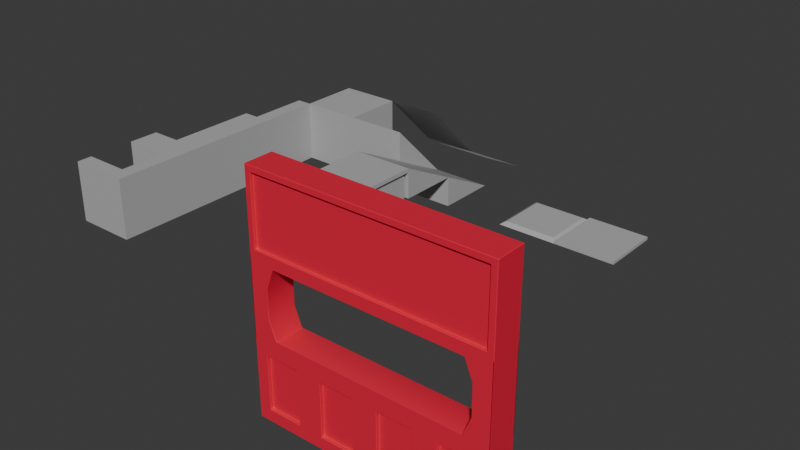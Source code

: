 # Source: in_test.blend  (saved by Blender 4.4.32; exported with 4.5.12 LTS)
import bpy
from mathutils import Matrix  # noqa: F401  (used for matrix-valued properties, if any)

bpy.ops.wm.read_factory_settings(use_empty=True)
scene = bpy.context.scene
scene.name = 'Scene'

# ---- collections
col_collection = bpy.data.collections.new('Collection'); scene.collection.children.link(col_collection)

# ---- materials (node trees are filled in below, after node groups)
mat_test = bpy.data.materials.new('Test')
mat_wee = bpy.data.materials.new('wee')

# ---- node groups
ng_smooth_by_angle = bpy.data.node_groups.new('Smooth by Angle', 'GeometryNodeTree')
_s = ng_smooth_by_angle.interface.new_socket(name='Mesh', in_out='OUTPUT', socket_type='NodeSocketGeometry')
_s = ng_smooth_by_angle.interface.new_socket(name='Mesh', in_out='INPUT', socket_type='NodeSocketGeometry')
_s = ng_smooth_by_angle.interface.new_socket(name='Angle', in_out='INPUT', socket_type='NodeSocketFloat')
_s.subtype = 'ANGLE'
_s.default_value = 0.5236
_s.min_value = 0.0
_s.max_value = 3.142
_s.description = 'Maximum face angle for smooth edges'
_s = ng_smooth_by_angle.interface.new_socket(name='Ignore Sharpness', in_out='INPUT', socket_type='NodeSocketBool')
_s.force_non_field = True
ng_smooth_by_angle.description = 'Set the sharpness of mesh edges based on the angle between the neighboring faces'
ng_smooth_by_angle.is_modifier = True
_N = ng_smooth_by_angle.nodes; _L = ng_smooth_by_angle.links
n0 = _N.new('GeometryNodeSetShadeSmooth'); n0.name = 'Set Shade Smooth'; n0.location = (120, -80)
n0.domain = 'EDGE'
n1 = _N.new('GeometryNodeSetShadeSmooth'); n1.name = 'Set Shade Smooth.001'; n1.location = (300, -80)
n2 = _N.new('NodeGroupOutput'); n2.name = 'Group Output'; n2.location = (480, -80)
n3 = _N.new('GeometryNodeInputMeshEdgeAngle'); n3.name = 'Edge Angle'; n3.location = (-440, -240)
n4 = _N.new('NodeGroupInput'); n4.name = 'Group Input'; n4.location = (-80, -80)
n5 = _N.new('GeometryNodeInputEdgeSmooth'); n5.name = 'Is Edge Smooth'; n5.location = (-260, -120)
n6 = _N.new('GeometryNodeInputShadeSmooth'); n6.name = 'Is Shade Smooth'; n6.location = (-440, -397)
n7 = _N.new('FunctionNodeCompare'); n7.name = 'Compare'; n7.location = (-260, -260)
n7.operation = 'LESS_EQUAL'
n7.inputs[6].default_value = (0.0, 0.0, 0.0, 0.0)
n7.inputs[7].default_value = (0.0, 0.0, 0.0, 0.0)
n8 = _N.new('FunctionNodeBooleanMath'); n8.name = 'Boolean Math.001'; n8.location = (-80, -260)
n9 = _N.new('NodeGroupInput'); n9.name = 'Group Input.001'; n9.location = (-440, -329)
n10 = _N.new('NodeGroupInput'); n10.name = 'Group Input.002'; n10.location = (-259, -189)
n11 = _N.new('FunctionNodeBooleanMath'); n11.name = 'Boolean Math'; n11.location = (-80, -149)
n11.operation = 'OR'
n12 = _N.new('FunctionNodeBooleanMath'); n12.name = 'Boolean Math.002'; n12.location = (-260, -380)
n12.operation = 'OR'
n13 = _N.new('NodeGroupInput'); n13.name = 'Group Input.003'; n13.location = (-440, -460)
_L.new(n3.outputs[0], n7.inputs[0])
_L.new(n1.outputs[0], n2.inputs[0])
_L.new(n9.outputs[1], n7.inputs[1])
_L.new(n7.outputs[0], n8.inputs[0])
_L.new(n4.outputs[0], n0.inputs[0])
_L.new(n0.outputs[0], n1.inputs[0])
_L.new(n8.outputs[0], n0.inputs[2])
_L.new(n10.outputs[2], n11.inputs[1])
_L.new(n5.outputs[0], n11.inputs[0])
_L.new(n11.outputs[0], n0.inputs[1])
_L.new(n13.outputs[2], n12.inputs[1])
_L.new(n6.outputs[0], n12.inputs[0])
_L.new(n12.outputs[0], n8.inputs[1])
n2.is_active_output = True

# ---- material node trees
mat_test.use_nodes = True; mat_test.node_tree.nodes.clear()
_N = mat_test.node_tree.nodes; _L = mat_test.node_tree.links
n0 = _N.new('ShaderNodeBsdfPrincipled'); n0.name = 'Principled BSDF'; n0.location = (10, 300)
n0.inputs[0].default_value = (0.4602, 0.4602, 0.4602, 1.0)
n1 = _N.new('ShaderNodeOutputMaterial'); n1.name = 'Material Output'; n1.location = (300, 300)
_L.new(n0.outputs[0], n1.inputs[0])
n1.is_active_output = True
mat_wee.use_nodes = True; mat_wee.node_tree.nodes.clear()
_N = mat_wee.node_tree.nodes; _L = mat_wee.node_tree.links
n0 = _N.new('ShaderNodeBsdfPrincipled'); n0.name = 'Principled BSDF'; n0.location = (10, 300)
n0.inputs[0].default_value = (0.8002, 0.01652, 0.05242, 1.0)
n1 = _N.new('ShaderNodeOutputMaterial'); n1.name = 'Material Output'; n1.location = (300, 300)
_L.new(n0.outputs[0], n1.inputs[0])
n1.is_active_output = True

# ---- world
world_world = bpy.data.worlds.new('World'); scene.world = world_world
world_world.use_nodes = True; world_world.node_tree.nodes.clear()
_N = world_world.node_tree.nodes; _L = world_world.node_tree.links
n0 = _N.new('ShaderNodeOutputWorld'); n0.name = 'World Output'; n0.location = (300, 300)
n1 = _N.new('ShaderNodeBackground'); n1.name = 'Background'; n1.location = (10, 300)
n1.inputs[0].default_value = (0.05088, 0.05088, 0.05088, 1.0)
_L.new(n1.outputs[0], n0.inputs[0])
n0.is_active_output = True
world_world.color = (0.05088, 0.05088, 0.05088)
world_world.sun_shadow_jitter_overblur = 0.0

# ---- meshes
me_plane = bpy.data.meshes.new('Plane')
me_plane.from_pydata([(-1.0, 1.0, -1.0), (-1.0, -1.0, -1.0), (1.0, 1.0, -1.0), (1.0, -1.0, -1.0), (0.8455, 0.8455, -0.9), (-0.8455, 0.8455, -0.9), (-0.8455, -0.8455, -0.9), (0.8455, -0.8455, -0.9), (0.8455, 0.8455, -1.042), (-0.8455, 0.8455, -1.042), (-0.8455, -0.8455, -1.042), (0.8455, -0.8455, -1.042), (0.8455, 0.8455, -1.042), (-0.8455, 0.8455, -1.042), (-0.8455, -0.8455, -1.042), (0.8455, -0.8455, -1.042)], [], [(5, 4, 2, 0), (6, 5, 0, 1), (7, 6, 1, 3), (4, 7, 3, 2), (9, 10, 11, 8), (4, 5, 6, 7), (0, 2, 12, 13), (2, 3, 15, 12), (13, 12, 15, 14), (1, 0, 13, 14), (3, 1, 14, 15)])
_uv = me_plane.uv_layers.new(name='UVMap')
_uv.uv.foreach_set('vector', [0.07723, 0.07723, 0.07723, 0.9228, 0.0, 1.0, 0.0, 0.0, 0.9228, 0.07723, 0.07723, 0.07723, 0.0, 0.0, 1.0, 0.0, 0.9228, 0.9228, 0.9228, 0.07723, 1.0, 0.0, 1.0, 1.0, 0.07723, 0.9228, 0.9228, 0.9228, 1.0, 1.0, 0.0, 1.0, 0.07723, 0.07723, 0.9228, 0.07723, 0.9228, 0.9228, 0.07723, 0.9228, 0.07723, 0.9228, 0.07723, 0.07723, 0.9228, 0.07723, 0.9228, 0.9228, 0.0, 0.0, 0.0, 1.0, 0.07723, 0.9228, 0.07723, 0.07723, 0.0, 1.0, 1.0, 1.0, 0.9228, 0.9228, 0.07723, 0.9228, 0.07723, 0.07723, 0.07723, 0.9228, 0.9228, 0.9228, 0.9228, 0.07723, 1.0, 0.0, 0.0, 0.0, 0.07723, 0.07723, 0.9228, 0.07723, 1.0, 1.0, 1.0, 0.0, 0.9228, 0.07723, 0.9228, 0.9228])
me_plane.materials.append(mat_test)
me_plane.update()
me_plane_003 = bpy.data.meshes.new('Plane.003')
me_plane_003.from_pydata([(-1.0, 1.0, -1.0), (-1.0, -1.0, 0.0), (1.0, 1.0, -1.0), (1.0, -1.0, 0.0), (-1.0, -1.0, -1.0), (1.0, -1.0, -1.0)], [], [(0, 1, 3, 2), (3, 1, 4, 5), (2, 5, 4, 0), (3, 5, 2), (1, 0, 4)])
_uv = me_plane_003.uv_layers.new(name='UVMap')
_uv.uv.foreach_set('vector', [0.0, 0.0, 1.0, 0.0, 1.0, 1.0, 0.0, 1.0, 1.0, 1.0, 1.0, 0.0, 1.0, 0.0, 1.0, 1.0, 0.0, 1.0, 1.0, 1.0, 1.0, 0.0, 0.0, 0.0, 1.0, 1.0, 1.0, 1.0, 0.0, 1.0, 1.0, 0.0, 0.0, 0.0, 1.0, 0.0])
me_plane_003.materials.append(mat_test)
me_plane_003.update()
me_plane_004 = bpy.data.meshes.new('Plane.004')
me_plane_004.from_pydata([(-1.0, 1.0, -1.0), (-1.0, -1.0, 1.0), (1.0, 1.0, -1.0), (1.0, -1.0, 1.0), (-1.0, -1.0, -1.0), (1.0, -1.0, -1.0)], [], [(0, 1, 3, 2), (3, 1, 4, 5), (2, 5, 4, 0), (1, 0, 4), (3, 5, 2)])
_uv = me_plane_004.uv_layers.new(name='UVMap')
_uv.uv.foreach_set('vector', [0.0, 0.0, 1.0, 0.0, 1.0, 1.0, 0.0, 1.0, 1.0, 1.0, 1.0, 0.0, 1.0, 0.0, 1.0, 1.0, 0.0, 1.0, 1.0, 1.0, 1.0, 0.0, 0.0, 0.0, 1.0, 0.0, 0.0, 0.0, 1.0, 0.0, 1.0, 1.0, 1.0, 1.0, 0.0, 1.0])
me_plane_004.materials.append(mat_test)
me_plane_004.update()
me_plane_005 = bpy.data.meshes.new('Plane.005')
me_plane_005.from_pydata([(-1.0, 1.0, -1.0), (-1.0, -1.0, 1.0), (1.0, 1.0, -1.0), (1.0, -1.0, 1.0)], [], [(0, 1, 3, 2)])
_uv = me_plane_005.uv_layers.new(name='UVMap')
_uv.uv.foreach_set('vector', [0.0, 0.0, 1.0, 0.0, 1.0, 1.0, 0.0, 1.0])
me_plane_005.materials.append(mat_test)
me_plane_005.update()
me_plane_006 = bpy.data.meshes.new('Plane.006')
me_plane_006.from_pydata([(-1.0, 1.0, -1.0), (-1.0, -1.0, 0.0), (1.0, 1.0, -1.0), (1.0, -1.0, 0.0)], [], [(0, 1, 3, 2)])
_uv = me_plane_006.uv_layers.new(name='UVMap')
_uv.uv.foreach_set('vector', [0.0, 0.0, 1.0, 0.0, 1.0, 1.0, 0.0, 1.0])
me_plane_006.materials.append(mat_test)
me_plane_006.update()
me_plane_007 = bpy.data.meshes.new('Plane.007')
me_plane_007.from_pydata([(-1.0, 1.0, -0.9), (-1.0, -1.0, -0.9), (1.0, 1.0, -0.9), (1.0, -1.0, -0.9), (1.0, 1.0, -1.0), (-1.0, 1.0, -1.0), (-1.0, -1.0, -1.0), (1.0, -1.0, -1.0)], [], [(0, 1, 3, 2), (5, 4, 7, 6), (1, 6, 7, 3), (2, 4, 5, 0), (3, 7, 4, 2), (0, 5, 6, 1)])
_uv = me_plane_007.uv_layers.new(name='UVMap')
_uv.uv.foreach_set('vector', [0.0, 0.0, 1.0, 0.0, 1.0, 1.0, 0.0, 1.0, 0.0, 0.0, 0.0, 1.0, 1.0, 1.0, 1.0, 0.0, 1.0, 0.0, 1.0, 0.0, 1.0, 1.0, 1.0, 1.0, 0.0, 1.0, 0.0, 1.0, 0.0, 0.0, 0.0, 0.0, 1.0, 1.0, 1.0, 1.0, 0.0, 1.0, 0.0, 1.0, 0.0, 0.0, 0.0, 0.0, 1.0, 0.0, 1.0, 0.0])
me_plane_007.materials.append(mat_test)
me_plane_007.update()
me_plane_009 = bpy.data.meshes.new('Plane.009')
me_plane_009.from_pydata([(-1.0, 1.0, -1.0), (-1.0, 1.0, 1.0), (1.0, 1.0, -1.0), (1.0, 1.0, 1.0), (-1.0, -1.0, -1.0), (-1.0, -1.0, 1.0), (1.0, -1.0, -1.0), (1.0, -1.0, 1.0)], [], [(0, 1, 3, 2), (2, 3, 7, 6), (6, 7, 5, 4), (4, 5, 1, 0), (2, 6, 4, 0), (7, 3, 1, 5)])
_uv = me_plane_009.uv_layers.new(name='UVMap')
_uv.uv.foreach_set('vector', [0.375, 0.0, 0.625, 0.0, 0.625, 0.25, 0.375, 0.25, 0.375, 0.25, 0.625, 0.25, 0.625, 0.5, 0.375, 0.5, 0.375, 0.5, 0.625, 0.5, 0.625, 0.75, 0.375, 0.75, 0.375, 0.75, 0.625, 0.75, 0.625, 1.0, 0.375, 1.0, 0.125, 0.5, 0.375, 0.5, 0.375, 0.75, 0.125, 0.75, 0.625, 0.5, 0.875, 0.5, 0.875, 0.75, 0.625, 0.75])
me_plane_009.materials.append(mat_test)
me_plane_009.update()
me_plane_014 = bpy.data.meshes.new('Plane.014')
me_plane_014.from_pydata([(-1.0, 1.0, -1.0), (-1.0, 1.0, 1.0), (1.0, 1.0, -1.0), (1.0, 1.0, 1.0), (-1.0, -1.0, -1.0), (-1.0, -1.0, 1.0), (1.0, -1.0, -1.0), (1.0, -1.0, 1.0), (-1.0, 1.0, -0.8667), (-1.0, 1.0, 0.8667), (1.0, 1.0, 0.8667), (1.0, 1.0, -0.8667), (1.0, -1.0, 0.8667), (1.0, -1.0, -0.8667), (-1.0, -1.0, 0.8667), (-1.0, -1.0, -0.8667), (-0.9109, 0.9109, -0.8667), (-0.9109, 0.9109, 0.8667), (0.9109, 0.9109, 0.8667), (0.9109, 0.9109, -0.8667), (0.9109, -0.9109, 0.8667), (0.9109, -0.9109, -0.8667), (-0.9109, -0.9109, 0.8667), (-0.9109, -0.9109, -0.8667)], [], [(9, 1, 3, 10), (10, 3, 7, 12), (12, 7, 5, 14), (14, 5, 1, 9), (2, 6, 4, 0), (7, 3, 1, 5), (4, 15, 8, 0), (14, 9, 17, 22), (6, 13, 15, 4), (12, 14, 22, 20), (2, 11, 13, 6), (10, 12, 20, 18), (0, 8, 11, 2), (9, 10, 18, 17), (23, 22, 17, 16), (21, 20, 22, 23), (19, 18, 20, 21), (16, 17, 18, 19), (11, 8, 16, 19), (13, 11, 19, 21), (15, 13, 21, 23), (8, 15, 23, 16)])
_uv = me_plane_014.uv_layers.new(name='UVMap')
_uv.uv.foreach_set('vector', [0.5417, 0.0, 0.625, 0.0, 0.625, 0.25, 0.5417, 0.25, 0.5417, 0.25, 0.625, 0.25, 0.625, 0.5, 0.5417, 0.5, 0.5417, 0.5, 0.625, 0.5, 0.625, 0.75, 0.5417, 0.75, 0.5417, 0.75, 0.625, 0.75, 0.625, 1.0, 0.5417, 1.0, 0.125, 0.5, 0.375, 0.5, 0.375, 0.75, 0.125, 0.75, 0.625, 0.5, 0.875, 0.5, 0.875, 0.75, 0.625, 0.75, 0.375, 0.75, 0.4583, 0.75, 0.4583, 1.0, 0.375, 1.0, 0.5417, 0.75, 0.5417, 1.0, 0.5417, 1.0, 0.5417, 0.75, 0.375, 0.5, 0.4583, 0.5, 0.4583, 0.75, 0.375, 0.75, 0.5417, 0.5, 0.5417, 0.75, 0.5417, 0.75, 0.5417, 0.5, 0.375, 0.25, 0.4583, 0.25, 0.4583, 0.5, 0.375, 0.5, 0.5417, 0.25, 0.5417, 0.5, 0.5417, 0.5, 0.5417, 0.25, 0.375, 0.0, 0.4583, 0.0, 0.4583, 0.25, 0.375, 0.25, 0.5417, 0.0, 0.5417, 0.25, 0.5417, 0.25, 0.5417, 0.0, 0.4583, 0.75, 0.5417, 0.75, 0.5417, 1.0, 0.4583, 1.0, 0.4583, 0.5, 0.5417, 0.5, 0.5417, 0.75, 0.4583, 0.75, 0.4583, 0.25, 0.5417, 0.25, 0.5417, 0.5, 0.4583, 0.5, 0.4583, 0.0, 0.5417, 0.0, 0.5417, 0.25, 0.4583, 0.25, 0.4583, 0.25, 0.4583, 0.0, 0.4583, 0.0, 0.4583, 0.25, 0.4583, 0.5, 0.4583, 0.25, 0.4583, 0.25, 0.4583, 0.5, 0.4583, 0.75, 0.4583, 0.5, 0.4583, 0.5, 0.4583, 0.75, 0.4583, 1.0, 0.4583, 0.75, 0.4583, 0.75, 0.4583, 1.0])
me_plane_014.materials.append(mat_test)
me_plane_014.update()
me_plane_015 = bpy.data.meshes.new('Plane.015')
me_plane_015.from_pydata([(0.5, 1.0, -1.0), (0.5, 1.0, 1.0), (1.0, 1.0, -1.0), (1.0, 1.0, 1.0), (0.5, -1.0, -1.0), (0.5, -1.0, 1.0), (1.0, -1.0, -1.0), (1.0, -1.0, 1.0)], [], [(0, 1, 3, 2), (2, 3, 7, 6), (6, 7, 5, 4), (4, 5, 1, 0), (2, 6, 4, 0), (7, 3, 1, 5)])
_uv = me_plane_015.uv_layers.new(name='UVMap')
_uv.uv.foreach_set('vector', [0.375, 0.0, 0.625, 0.0, 0.625, 0.25, 0.375, 0.25, 0.375, 0.25, 0.625, 0.25, 0.625, 0.5, 0.375, 0.5, 0.375, 0.5, 0.625, 0.5, 0.625, 0.75, 0.375, 0.75, 0.375, 0.75, 0.625, 0.75, 0.625, 1.0, 0.375, 1.0, 0.125, 0.5, 0.375, 0.5, 0.375, 0.75, 0.125, 0.75, 0.625, 0.5, 0.875, 0.5, 0.875, 0.75, 0.625, 0.75])
me_plane_015.materials.append(mat_test)
me_plane_015.update()
me_plane_018 = bpy.data.meshes.new('Plane.018')
me_plane_018.from_pydata([(0.0, 1.0, -1.0), (0.0, 1.0, 1.0), (1.0, 1.0, -1.0), (1.0, 1.0, 1.0), (1.788e-07, -1.0, -1.0), (1.788e-07, -1.0, 1.0), (1.0, -1.0, -1.0), (1.0, -1.0, 1.0)], [], [(0, 1, 3, 2), (2, 3, 7, 6), (6, 7, 5, 4), (4, 5, 1, 0), (2, 6, 4, 0), (7, 3, 1, 5)])
_uv = me_plane_018.uv_layers.new(name='UVMap')
_uv.uv.foreach_set('vector', [0.375, 0.0, 0.625, 0.0, 0.625, 0.25, 0.375, 0.25, 0.375, 0.25, 0.625, 0.25, 0.625, 0.5, 0.375, 0.5, 0.375, 0.5, 0.625, 0.5, 0.625, 0.75, 0.375, 0.75, 0.375, 0.75, 0.625, 0.75, 0.625, 1.0, 0.375, 1.0, 0.125, 0.5, 0.375, 0.5, 0.375, 0.75, 0.125, 0.75, 0.625, 0.5, 0.875, 0.5, 0.875, 0.75, 0.625, 0.75])
me_plane_018.materials.append(mat_test)
me_plane_018.update()
me_plane_001 = bpy.data.meshes.new('Plane.001')
me_plane_001.from_pydata([(0.0, 1.0, -1.0), (0.0, 1.0, 1.0), (1.0, 1.0, -1.0), (1.0, 1.0, 1.0), (1.788e-07, -1.0, -1.0), (1.788e-07, -1.0, 1.0), (1.0, -1.0, -1.0), (1.0, -1.0, 1.0), (1.0, 1.788e-07, -1.0), (1.0, 1.788e-07, 1.0), (8.941e-08, 0.0, -1.0), (8.941e-08, 0.0, 1.0), (-1.0, -1.0, 1.0), (-1.0, -1.0, -1.0), (-1.0, -8.941e-08, -1.0), (-1.0, -8.941e-08, 1.0)], [], [(0, 1, 3, 2), (8, 9, 7, 6), (6, 7, 5, 4), (10, 11, 1, 0), (8, 6, 4, 10), (9, 3, 1, 11), (7, 9, 11, 5), (2, 8, 10, 0), (5, 11, 15, 12), (2, 3, 9, 8), (13, 12, 15, 14), (4, 5, 12, 13), (11, 10, 14, 15), (10, 4, 13, 14)])
_uv = me_plane_001.uv_layers.new(name='UVMap')
_uv.uv.foreach_set('vector', [0.375, 0.0, 0.625, 0.0, 0.625, 0.25, 0.375, 0.25, 0.375, 0.375, 0.625, 0.375, 0.625, 0.5, 0.375, 0.5, 0.375, 0.5, 0.625, 0.5, 0.625, 0.75, 0.375, 0.75, 0.375, 0.875, 0.625, 0.875, 0.625, 1.0, 0.375, 1.0, 0.25, 0.5, 0.375, 0.5, 0.375, 0.75, 0.25, 0.75, 0.75, 0.5, 0.875, 0.5, 0.875, 0.75, 0.75, 0.75, 0.625, 0.5, 0.75, 0.5, 0.75, 0.75, 0.625, 0.75, 0.125, 0.5, 0.25, 0.5, 0.25, 0.75, 0.125, 0.75, 0.625, 0.75, 0.75, 0.75, 0.75, 0.75, 0.625, 0.75, 0.375, 0.25, 0.625, 0.25, 0.625, 0.375, 0.375, 0.375, 0.375, 0.75, 0.625, 0.75, 0.625, 0.875, 0.375, 0.875, 0.375, 0.75, 0.625, 0.75, 0.625, 0.75, 0.375, 0.75, 0.625, 0.875, 0.375, 0.875, 0.375, 0.875, 0.625, 0.875, 0.25, 0.75, 0.375, 0.75, 0.375, 0.75, 0.25, 0.75])
me_plane_001.materials.append(mat_test)
me_plane_001.update()
me_plane_002 = bpy.data.meshes.new('Plane.002')
me_plane_002.from_pydata([(0.5, 1.0, -1.0), (0.5, 1.0, 1.0), (1.0, 1.0, -1.0), (1.0, 1.0, 1.0), (0.5, -1.0, -1.0), (0.5, -1.0, 1.0), (1.0, -1.0, -1.0), (1.0, -1.0, 1.0), (1.0, 1.788e-07, -1.0), (1.0, 1.788e-07, 1.0), (0.5, 0.0, -1.0), (0.5, 0.0, 1.0), (1.0, -0.5, 1.0), (0.5, -0.5, -1.0), (1.0, -0.5, -1.0), (0.5, -0.5, 1.0), (-1.0, -1.0, 1.0), (-1.0, -1.0, -1.0), (-1.0, -0.5, -1.0), (-1.0, -0.5, 1.0)], [], [(0, 1, 3, 2), (14, 12, 7, 6), (6, 7, 5, 4), (10, 11, 1, 0), (14, 6, 4, 13), (9, 3, 1, 11), (12, 9, 11, 15), (2, 8, 10, 0), (13, 15, 11, 10), (2, 3, 9, 8), (5, 15, 19, 16), (7, 12, 15, 5), (8, 14, 13, 10), (8, 9, 12, 14), (17, 16, 19, 18), (13, 4, 17, 18), (15, 13, 18, 19), (4, 5, 16, 17)])
_uv = me_plane_002.uv_layers.new(name='UVMap')
_uv.uv.foreach_set('vector', [0.375, 0.0, 0.625, 0.0, 0.625, 0.25, 0.375, 0.25, 0.375, 0.4375, 0.625, 0.4375, 0.625, 0.5, 0.375, 0.5, 0.375, 0.5, 0.625, 0.5, 0.625, 0.75, 0.375, 0.75, 0.375, 0.875, 0.625, 0.875, 0.625, 1.0, 0.375, 1.0, 0.3125, 0.5, 0.375, 0.5, 0.375, 0.75, 0.3125, 0.75, 0.75, 0.5, 0.875, 0.5, 0.875, 0.75, 0.75, 0.75, 0.6875, 0.5, 0.75, 0.5, 0.75, 0.75, 0.6875, 0.75, 0.125, 0.5, 0.25, 0.5, 0.25, 0.75, 0.125, 0.75, 0.375, 0.8125, 0.625, 0.8125, 0.625, 0.875, 0.375, 0.875, 0.375, 0.25, 0.625, 0.25, 0.625, 0.375, 0.375, 0.375, 0.625, 0.75, 0.6875, 0.75, 0.6875, 0.75, 0.625, 0.75, 0.625, 0.5, 0.6875, 0.5, 0.6875, 0.75, 0.625, 0.75, 0.25, 0.5, 0.3125, 0.5, 0.3125, 0.75, 0.25, 0.75, 0.375, 0.375, 0.625, 0.375, 0.625, 0.4375, 0.375, 0.4375, 0.375, 0.75, 0.625, 0.75, 0.625, 0.8125, 0.375, 0.8125, 0.3125, 0.75, 0.375, 0.75, 0.375, 0.75, 0.3125, 0.75, 0.625, 0.8125, 0.375, 0.8125, 0.375, 0.8125, 0.625, 0.8125, 0.375, 0.75, 0.625, 0.75, 0.625, 0.75, 0.375, 0.75])
me_plane_002.materials.append(mat_test)
me_plane_002.update()
me_plane_008 = bpy.data.meshes.new('Plane.008')
me_plane_008.from_pydata([(-1.0, 1.0, 0.0), (-1.0, -1.0, 1.0), (1.0, 1.0, 0.0), (1.0, -1.0, 1.0), (-1.0, -1.0, 0.0), (1.0, -1.0, 0.0)], [], [(0, 1, 3, 2), (3, 1, 4, 5), (2, 5, 4, 0), (3, 5, 2), (1, 0, 4)])
_uv = me_plane_008.uv_layers.new(name='UVMap')
_uv.uv.foreach_set('vector', [0.0, 0.0, 1.0, 0.0, 1.0, 1.0, 0.0, 1.0, 1.0, 1.0, 1.0, 0.0, 1.0, 0.0, 1.0, 1.0, 0.0, 1.0, 1.0, 1.0, 1.0, 0.0, 0.0, 0.0, 1.0, 1.0, 1.0, 1.0, 0.0, 1.0, 1.0, 0.0, 0.0, 0.0, 1.0, 0.0])
me_plane_008.materials.append(mat_test)
me_plane_008.update()
me_plane_010 = bpy.data.meshes.new('Plane.010')
me_plane_010.from_pydata([(-4.0, -2.384e-07, -4.0), (4.0, -2.384e-07, -4.0), (-4.0, 2.384e-07, 4.0), (4.0, 2.384e-07, 4.0), (-3.797, -1.0, 3.797), (-4.0, -1.0, -4.0), (4.0, -1.0, -4.0), (3.797, -1.0, 3.797), (-3.797, -1.0, 1.536), (-4.0, -1.0, -1.333), (4.0, -1.0, -1.333), (3.797, -1.0, 1.536), (-4.0, 7.947e-08, 1.333), (-4.0, -7.947e-08, -1.333), (4.0, -7.947e-08, -1.333), (4.0, 7.947e-08, 1.333), (4.0, -1.0, 1.333), (4.0, -1.0, 4.0), (-4.0, -1.0, 4.0), (-4.0, -1.0, 1.333), (3.797, -0.9009, 1.536), (3.797, -0.9009, 3.797), (-3.797, -0.9009, 3.797), (-3.797, -0.9009, 1.536), (-3.157, 6.755e-08, 1.133), (-3.42, 0.0, 0.4903), (-4.0, 7.947e-08, 1.333), (-3.42, 0.0, -0.4903), (-3.157, -6.755e-08, -1.133), (-4.0, -7.947e-08, -1.333), (3.157, -6.755e-08, -1.133), (3.42, 0.0, -0.4903), (4.0, -7.947e-08, -1.333), (3.42, 0.0, 0.4903), (3.157, 6.755e-08, 1.133), (4.0, 7.947e-08, 1.333), (-3.42, -1.0, 0.4903), (-3.157, -1.0, 1.133), (-4.0, -1.0, 1.333), (-3.157, -1.0, -1.133), (-3.42, -1.0, -0.4903), (-4.0, -1.0, -1.333), (3.42, -1.0, -0.4903), (3.157, -1.0, -1.133), (4.0, -1.0, -1.333), (3.157, -1.0, 1.133), (3.42, -1.0, 0.4903), (4.0, -1.0, 1.333), (-2.0, -2.384e-07, -4.0), (0.0, -2.384e-07, -4.0), (2.0, -2.384e-07, -4.0), (-2.0, -1.0, -4.0), (0.0, -1.0, -4.0), (2.0, -1.0, -4.0), (2.0, -1.0, -1.333), (0.0, -1.0, -1.333), (-2.0, -1.0, -1.333), (-2.0, -7.947e-08, -1.333), (0.0, -7.947e-08, -1.333), (2.0, -7.947e-08, -1.333), (2.422, -1.0, -3.578), (3.578, -1.0, -3.578), (3.578, -1.0, -1.755), (2.422, -1.0, -1.755), (-3.578, -1.0, -3.578), (-2.422, -1.0, -3.578), (-2.422, -1.0, -1.755), (-3.578, -1.0, -1.755), (-1.578, -1.0, -3.578), (-0.4215, -1.0, -3.578), (-0.4215, -1.0, -1.755), (-1.578, -1.0, -1.755), (0.4215, -1.0, -3.578), (1.578, -1.0, -3.578), (1.578, -1.0, -1.755), (0.4215, -1.0, -1.755), (2.422, -0.8868, -3.578), (3.578, -0.8868, -3.578), (2.422, -0.8868, -1.755), (3.578, -0.8868, -1.755), (-3.578, -0.8868, -3.578), (-2.422, -0.8868, -3.578), (-3.578, -0.8868, -1.755), (-2.422, -0.8868, -1.755), (-1.578, -0.8868, -3.578), (-0.4215, -0.8868, -3.578), (-1.578, -0.8868, -1.755), (-0.4215, -0.8868, -1.755), (0.4215, -0.8868, -3.578), (1.578, -0.8868, -3.578), (0.4215, -0.8868, -1.755), (1.578, -0.8868, -1.755)], [], [(12, 2, 3, 15), (8, 11, 20, 23), (3, 2, 18, 17), (50, 1, 6, 53), (15, 3, 17, 16), (13, 0, 5, 9), (2, 12, 19, 18), (12, 13, 9, 19), (1, 14, 10, 6), (14, 15, 16, 10), (63, 60, 76, 78), (50, 59, 14, 1), (38, 37, 45, 47, 16, 19), (47, 46, 42, 44, 10, 16), (44, 43, 39, 41, 9, 56, 55, 54, 10), (45, 37, 24, 34), (41, 40, 36, 38, 19, 9), (46, 33, 31, 42), (43, 30, 28, 39), (29, 28, 30, 32, 14, 59, 58, 57, 13), (32, 31, 33, 35, 15, 14), (35, 34, 24, 26, 12, 15), (26, 25, 27, 29, 13, 12), (7, 11, 16, 17), (4, 7, 17, 18), (8, 4, 18, 19), (11, 8, 19, 16), (23, 20, 21, 22), (7, 4, 22, 21), (4, 8, 23, 22), (11, 7, 21, 20), (24, 25, 26), (27, 28, 29), (30, 31, 32), (33, 34, 35), (36, 37, 38), (39, 40, 41), (42, 43, 44), (45, 46, 47), (42, 31, 30, 43), (39, 28, 27, 40), (45, 34, 33, 46), (36, 25, 24, 37), (40, 27, 25, 36), (0, 13, 57, 48), (48, 57, 58, 49), (49, 58, 59, 50), (64, 65, 81, 80), (60, 61, 77, 76), (74, 75, 90, 91), (0, 48, 51, 5), (48, 49, 52, 51), (49, 50, 53, 52), (53, 6, 61, 60), (6, 10, 62, 61), (10, 54, 63, 62), (54, 53, 60, 63), (5, 51, 65, 64), (51, 56, 66, 65), (56, 9, 67, 66), (9, 5, 64, 67), (51, 52, 69, 68), (52, 55, 70, 69), (55, 56, 71, 70), (56, 51, 68, 71), (52, 53, 73, 72), (53, 54, 74, 73), (54, 55, 75, 74), (55, 52, 72, 75), (76, 77, 79, 78), (80, 81, 83, 82), (84, 85, 87, 86), (88, 89, 91, 90), (68, 69, 85, 84), (67, 64, 80, 82), (72, 73, 89, 88), (61, 62, 79, 77), (71, 68, 84, 86), (65, 66, 83, 81), (75, 72, 88, 90), (62, 63, 78, 79), (69, 70, 87, 85), (66, 67, 82, 83), (73, 74, 91, 89), (70, 71, 86, 87)])
me_plane_010.polygons.foreach_set('use_smooth', [True] * 85)
_uv = me_plane_010.uv_layers.new(name='UVMap')
_uv.uv.foreach_set('vector', [0.0, 0.6667, 0.0, 1.0, 1.0, 1.0, 1.0, 0.6667, 0.02533, 0.692, 0.9747, 0.692, 0.9747, 0.692, 0.02533, 0.692, 1.0, 1.0, 0.0, 1.0, 0.0, 1.0, 1.0, 1.0, 0.75, 0.0, 1.0, 0.0, 1.0, 0.0, 0.75, 0.0, 1.0, 0.6667, 1.0, 1.0, 1.0, 1.0, 1.0, 0.6667, 0.0, 0.3333, 0.0, 0.0, 0.0, 0.0, 0.0, 0.3333, 0.0, 1.0, 0.0, 0.6667, 0.0, 0.6667, 0.0, 1.0, 0.0, 0.6667, 0.0, 0.3333, 0.0, 0.3333, 0.0, 0.6667, 1.0, 0.0, 1.0, 0.3333, 1.0, 0.3333, 1.0, 0.0, 1.0, 0.3333, 1.0, 0.6667, 1.0, 0.6667, 1.0, 0.3333, 0.8027, 0.2806, 0.8027, 0.05269, 0.8027, 0.05269, 0.8027, 0.2806, 0.75, 0.0, 0.75, 0.3333, 1.0, 0.3333, 1.0, 0.0, 4.418e-06, 0.6667, 0.1054, 0.6417, 0.8946, 0.6417, 1.0, 0.6667, 1.0, 0.6667, 0.0, 0.6667, 1.0, 0.6667, 0.975, 0.5613, 0.975, 0.4387, 1.0, 0.3333, 1.0, 0.3333, 1.0, 0.6667, 1.0, 0.3333, 0.8946, 0.3583, 0.1054, 0.3583, 4.417e-06, 0.3333, 0.0, 0.3333, 0.25, 0.3333, 0.5, 0.3333, 0.75, 0.3333, 1.0, 0.3333, 0.8946, 0.6417, 0.1054, 0.6417, 0.1054, 0.6417, 0.8946, 0.6417, 4.418e-06, 0.3333, 0.025, 0.4387, 0.025, 0.5613, 4.417e-06, 0.6667, 0.0, 0.6667, 0.0, 0.3333, 0.975, 0.5613, 0.975, 0.5613, 0.975, 0.4387, 0.975, 0.4387, 0.8946, 0.3583, 0.8946, 0.3583, 0.1054, 0.3583, 0.1054, 0.3583, 4.418e-06, 0.3333, 0.1054, 0.3583, 0.8946, 0.3583, 1.0, 0.3333, 1.0, 0.3333, 0.75, 0.3333, 0.5, 0.3333, 0.25, 0.3333, 0.0, 0.3333, 1.0, 0.3333, 0.975, 0.4387, 0.975, 0.5613, 1.0, 0.6667, 1.0, 0.6667, 1.0, 0.3333, 1.0, 0.6667, 0.8946, 0.6417, 0.1054, 0.6417, 4.417e-06, 0.6667, 0.0, 0.6667, 1.0, 0.6667, 4.418e-06, 0.6667, 0.025, 0.5613, 0.025, 0.4387, 4.417e-06, 0.3333, 0.0, 0.3333, 0.0, 0.6667, 0.9747, 0.9747, 0.9747, 0.692, 1.0, 0.6667, 1.0, 1.0, 0.02533, 0.9747, 0.9747, 0.9747, 1.0, 1.0, 0.0, 1.0, 0.02533, 0.692, 0.02533, 0.9747, 0.0, 1.0, 0.0, 0.6667, 0.9747, 0.692, 0.02533, 0.692, 0.0, 0.6667, 1.0, 0.6667, 0.02533, 0.692, 0.9747, 0.692, 0.9747, 0.9747, 0.02533, 0.9747, 0.9747, 0.9747, 0.02533, 0.9747, 0.02533, 0.9747, 0.9747, 0.9747, 0.02533, 0.9747, 0.02533, 0.692, 0.02533, 0.692, 0.02533, 0.9747, 0.9747, 0.692, 0.9747, 0.9747, 0.9747, 0.9747, 0.9747, 0.692, 0.1054, 0.6417, 0.025, 0.6417, 4.418e-06, 0.6667, 0.025, 0.4387, 0.025, 0.3583, 4.418e-06, 0.3333, 0.8946, 0.3583, 0.975, 0.3583, 1.0, 0.3333, 0.975, 0.5613, 0.975, 0.6417, 1.0, 0.6667, 0.025, 0.5613, 0.025, 0.6417, 4.418e-06, 0.6667, 0.1054, 0.3583, 0.025, 0.3583, 4.418e-06, 0.3333, 0.975, 0.4387, 0.975, 0.3583, 1.0, 0.3333, 0.8946, 0.6417, 0.975, 0.6417, 1.0, 0.6667, 0.975, 0.4387, 0.975, 0.4387, 0.8946, 0.3583, 0.8946, 0.3583, 0.1054, 0.3583, 0.1054, 0.3583, 0.025, 0.4387, 0.025, 0.4387, 0.8946, 0.6417, 0.8946, 0.6417, 0.975, 0.5613, 0.975, 0.5613, 0.025, 0.5613, 0.025, 0.5613, 0.1054, 0.6417, 0.1054, 0.6417, 0.025, 0.4387, 0.025, 0.4387, 0.025, 0.5613, 0.025, 0.5613, 0.0, 0.0, 0.0, 0.3333, 0.25, 0.3333, 0.25, 0.0, 0.25, 0.0, 0.25, 0.3333, 0.5, 0.3333, 0.5, 0.0, 0.5, 0.0, 0.5, 0.3333, 0.75, 0.3333, 0.75, 0.0, 0.05269, 0.05269, 0.1973, 0.05269, 0.1973, 0.05269, 0.05269, 0.05269, 0.8027, 0.05269, 0.9473, 0.05269, 0.9473, 0.05269, 0.8027, 0.05269, 0.6973, 0.2806, 0.5527, 0.2806, 0.5527, 0.2806, 0.6973, 0.2806, 0.0, 0.0, 0.25, 0.0, 0.25, 0.0, 0.0, 0.0, 0.25, 0.0, 0.5, 0.0, 0.5, 0.0, 0.25, 0.0, 0.5, 0.0, 0.75, 0.0, 0.75, 0.0, 0.5, 0.0, 0.75, 0.0, 1.0, 0.0, 0.9473, 0.05269, 0.8027, 0.05269, 1.0, 0.0, 1.0, 0.3333, 0.9473, 0.2806, 0.9473, 0.05269, 1.0, 0.3333, 0.75, 0.3333, 0.8027, 0.2806, 0.9473, 0.2806, 0.75, 0.3333, 0.75, 0.0, 0.8027, 0.05269, 0.8027, 0.2806, 0.0, 0.0, 0.25, 0.0, 0.1973, 0.05269, 0.05269, 0.05269, 0.25, 0.0, 0.25, 0.3333, 0.1973, 0.2806, 0.1973, 0.05269, 0.25, 0.3333, 0.0, 0.3333, 0.05269, 0.2806, 0.1973, 0.2806, 0.0, 0.3333, 0.0, 0.0, 0.05269, 0.05269, 0.05269, 0.2806, 0.25, 0.0, 0.5, 0.0, 0.4473, 0.05269, 0.3027, 0.05269, 0.5, 0.0, 0.5, 0.3333, 0.4473, 0.2806, 0.4473, 0.05269, 0.5, 0.3333, 0.25, 0.3333, 0.3027, 0.2806, 0.4473, 0.2806, 0.25, 0.3333, 0.25, 0.0, 0.3027, 0.05269, 0.3027, 0.2806, 0.5, 0.0, 0.75, 0.0, 0.6973, 0.05269, 0.5527, 0.05269, 0.75, 0.0, 0.75, 0.3333, 0.6973, 0.2806, 0.6973, 0.05269, 0.75, 0.3333, 0.5, 0.3333, 0.5527, 0.2806, 0.6973, 0.2806, 0.5, 0.3333, 0.5, 0.0, 0.5527, 0.05269, 0.5527, 0.2806, 0.8027, 0.05269, 0.9473, 0.05269, 0.9473, 0.2806, 0.8027, 0.2806, 0.05269, 0.05269, 0.1973, 0.05269, 0.1973, 0.2806, 0.05269, 0.2806, 0.3027, 0.05269, 0.4473, 0.05269, 0.4473, 0.2806, 0.3027, 0.2806, 0.5527, 0.05269, 0.6973, 0.05269, 0.6973, 0.2806, 0.5527, 0.2806, 0.3027, 0.05269, 0.4473, 0.05269, 0.4473, 0.05269, 0.3027, 0.05269, 0.05269, 0.2806, 0.05269, 0.05269, 0.05269, 0.05269, 0.05269, 0.2806, 0.5527, 0.05269, 0.6973, 0.05269, 0.6973, 0.05269, 0.5527, 0.05269, 0.9473, 0.05269, 0.9473, 0.2806, 0.9473, 0.2806, 0.9473, 0.05269, 0.3027, 0.2806, 0.3027, 0.05269, 0.3027, 0.05269, 0.3027, 0.2806, 0.1973, 0.05269, 0.1973, 0.2806, 0.1973, 0.2806, 0.1973, 0.05269, 0.5527, 0.2806, 0.5527, 0.05269, 0.5527, 0.05269, 0.5527, 0.2806, 0.9473, 0.2806, 0.8027, 0.2806, 0.8027, 0.2806, 0.9473, 0.2806, 0.4473, 0.05269, 0.4473, 0.2806, 0.4473, 0.2806, 0.4473, 0.05269, 0.1973, 0.2806, 0.05269, 0.2806, 0.05269, 0.2806, 0.1973, 0.2806, 0.6973, 0.05269, 0.6973, 0.2806, 0.6973, 0.2806, 0.6973, 0.05269, 0.4473, 0.2806, 0.3027, 0.2806, 0.3027, 0.2806, 0.4473, 0.2806])
me_plane_010.materials.append(mat_wee)
me_plane_010.update()

# ---- objects
ob_dip_col = bpy.data.objects.new('dip-col', me_plane)
ob_halframp_col = bpy.data.objects.new('halframp-col', me_plane_003)
ob_fullramp_col = bpy.data.objects.new('fullramp-col', me_plane_004)
ob_fullramp_2_col = bpy.data.objects.new('fullramp_2-col', me_plane_005)
ob_halframp_2_col = bpy.data.objects.new('halframp_2-col', me_plane_006)
ob_flat_col = bpy.data.objects.new('flat-col', me_plane_007)
ob_block_col = bpy.data.objects.new('block-col', me_plane_009)
ob_block_col_001 = bpy.data.objects.new('block-col.001', me_plane_014)
ob_block_col_002 = bpy.data.objects.new('block-col.002', me_plane_015)
ob_block_col_003 = bpy.data.objects.new('block-col.003', me_plane_018)
ob_block_col_004 = bpy.data.objects.new('block-col.004', me_plane_001)
ob_block_col_005 = bpy.data.objects.new('block-col.005', me_plane_002)
ob_halframp_col_001 = bpy.data.objects.new('halframp-col.001', me_plane_008)
ob_wall_convcol = bpy.data.objects.new('wall-convcol', me_plane_010)

# ---- transforms, parenting, visibility, modifiers, constraints
ob_dip_col.location = (1.0, 1.0, 1.0)
ob_halframp_col.location = (-3.0, 1.0, 1.0)
ob_fullramp_col.location = (-5.0, 1.0, 1.0)
ob_fullramp_2_col.location = (-5.0, 3.0, 1.0)
ob_halframp_2_col.location = (-3.0, 3.0, 1.0)
ob_flat_col.location = (3.0, 1.0, 1.0)
ob_block_col.location = (-7.0, 1.0, 1.0)
ob_block_col_001.location = (-3.0, -3.0, 1.0)
ob_block_col_002.location = (-9.0, -1.0, 1.0)
ob_block_col_003.location = (-9.0, -3.0, 1.0)
ob_block_col_004.location = (-9.0, -5.0, 1.0)
ob_block_col_005.location = (-9.0, -7.0, 1.0)
ob_halframp_col_001.location = (-3.0, -1.0, 1.0)
ob_wall_convcol.location = (1.353, -6.882, 0.0)
_m = ob_wall_convcol.modifiers.new('Bevel', 'BEVEL')
_m.width = 0.013
_m.width_pct = 0.013
_m.use_clamp_overlap = False
_m = ob_wall_convcol.modifiers.new('Smooth by Angle', 'NODES')
_m.node_group = ng_smooth_by_angle
_m.use_pin_to_last = True
_m.show_group_selector = False

# ---- collection membership
col_collection.objects.link(ob_dip_col)
col_collection.objects.link(ob_halframp_col)
col_collection.objects.link(ob_fullramp_col)
col_collection.objects.link(ob_fullramp_2_col)
col_collection.objects.link(ob_halframp_2_col)
col_collection.objects.link(ob_flat_col)
col_collection.objects.link(ob_block_col)
col_collection.objects.link(ob_block_col_001)
col_collection.objects.link(ob_block_col_002)
col_collection.objects.link(ob_block_col_003)
col_collection.objects.link(ob_block_col_004)
col_collection.objects.link(ob_block_col_005)
col_collection.objects.link(ob_halframp_col_001)
col_collection.objects.link(ob_wall_convcol)

# ---- scene / render settings (as saved in the file)
scene.frame_start = 1; scene.frame_end = 250; scene.frame_set(0)
scene.render.engine = 'BLENDER_EEVEE_NEXT'
bpy.context.view_layer.update()

# ---- added for rendering (the .blend has no active camera and no usable light): camera, sun
cam_auto = bpy.data.cameras.new('AutoCamera')
cam_auto.lens = 50.0
cam_auto.sensor_width = 36.0
cam_auto.clip_end = 1000.0
ob_auto_camera = bpy.data.objects.new('AutoCamera', cam_auto)
scene.collection.objects.link(ob_auto_camera)
ob_auto_camera.location = (17.1659, -25.3873, 15.5915)
ob_auto_camera.rotation_euler = (1.09748, -7.21219e-08, 0.694738)
scene.camera = ob_auto_camera
light_auto_sun = bpy.data.lights.new('AutoSun', 'SUN')
light_auto_sun.energy = 3.0
light_auto_sun.angle = 0.0523599
ob_auto_sun = bpy.data.objects.new('AutoSun', light_auto_sun)
scene.collection.objects.link(ob_auto_sun)
ob_auto_sun.rotation_euler = (0.872665, 0.174533, 0.523599)
bpy.context.view_layer.update()
